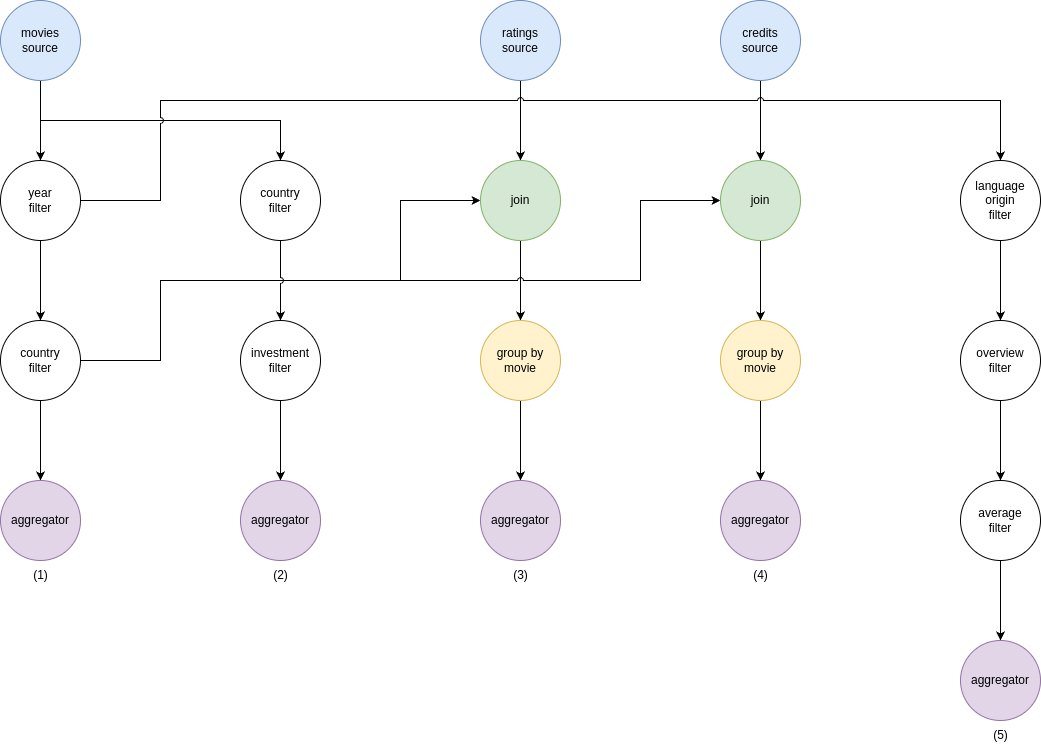

The diagram above was exported from draw.io. Its source (the exported page's mxGraphModel, read from the mxfile embedded in the PNG):
<mxGraphModel dx="1434" dy="835" grid="1" gridSize="10" guides="1" tooltips="1" connect="1" arrows="1" fold="1" page="1" pageScale="1" pageWidth="827" pageHeight="1169" math="0" shadow="0">
  <root>
    <mxCell id="0" />
    <mxCell id="1" parent="0" />
    <mxCell id="5VJ0LrW3t2lxxEwsHPTi-9" style="edgeStyle=orthogonalEdgeStyle;rounded=0;orthogonalLoop=1;jettySize=auto;html=1;exitX=0.5;exitY=1;exitDx=0;exitDy=0;entryX=0.5;entryY=0;entryDx=0;entryDy=0;" parent="1" source="5VJ0LrW3t2lxxEwsHPTi-1" target="5VJ0LrW3t2lxxEwsHPTi-4" edge="1">
      <mxGeometry relative="1" as="geometry" />
    </mxCell>
    <mxCell id="5VJ0LrW3t2lxxEwsHPTi-27" style="edgeStyle=orthogonalEdgeStyle;rounded=0;orthogonalLoop=1;jettySize=auto;html=1;exitX=0.5;exitY=1;exitDx=0;exitDy=0;entryX=0.5;entryY=0;entryDx=0;entryDy=0;" parent="1" source="5VJ0LrW3t2lxxEwsHPTi-1" target="5VJ0LrW3t2lxxEwsHPTi-23" edge="1">
      <mxGeometry relative="1" as="geometry" />
    </mxCell>
    <mxCell id="5VJ0LrW3t2lxxEwsHPTi-1" value="movies&lt;div&gt;source&lt;/div&gt;" style="ellipse;whiteSpace=wrap;html=1;aspect=fixed;fillColor=#dae8fc;strokeColor=#6c8ebf;" parent="1" vertex="1">
      <mxGeometry x="80" y="40" width="80" height="80" as="geometry" />
    </mxCell>
    <mxCell id="5VJ0LrW3t2lxxEwsHPTi-35" style="edgeStyle=orthogonalEdgeStyle;rounded=0;orthogonalLoop=1;jettySize=auto;html=1;exitX=0.5;exitY=1;exitDx=0;exitDy=0;entryX=0.5;entryY=0;entryDx=0;entryDy=0;" parent="1" source="5VJ0LrW3t2lxxEwsHPTi-2" target="5VJ0LrW3t2lxxEwsHPTi-30" edge="1">
      <mxGeometry relative="1" as="geometry" />
    </mxCell>
    <mxCell id="5VJ0LrW3t2lxxEwsHPTi-2" value="credits&lt;div&gt;source&lt;/div&gt;" style="ellipse;whiteSpace=wrap;html=1;aspect=fixed;fillColor=#dae8fc;strokeColor=#6c8ebf;" parent="1" vertex="1">
      <mxGeometry x="800" y="40" width="80" height="80" as="geometry" />
    </mxCell>
    <mxCell id="5VJ0LrW3t2lxxEwsHPTi-29" style="edgeStyle=orthogonalEdgeStyle;rounded=0;orthogonalLoop=1;jettySize=auto;html=1;exitX=0.5;exitY=1;exitDx=0;exitDy=0;entryX=0.5;entryY=0;entryDx=0;entryDy=0;" parent="1" source="5VJ0LrW3t2lxxEwsHPTi-3" target="5VJ0LrW3t2lxxEwsHPTi-7" edge="1">
      <mxGeometry relative="1" as="geometry" />
    </mxCell>
    <mxCell id="5VJ0LrW3t2lxxEwsHPTi-3" value="ratings&lt;div&gt;source&lt;/div&gt;" style="ellipse;whiteSpace=wrap;html=1;aspect=fixed;fillColor=#dae8fc;strokeColor=#6c8ebf;" parent="1" vertex="1">
      <mxGeometry x="560" y="40" width="80" height="80" as="geometry" />
    </mxCell>
    <mxCell id="5VJ0LrW3t2lxxEwsHPTi-10" style="edgeStyle=orthogonalEdgeStyle;rounded=0;orthogonalLoop=1;jettySize=auto;html=1;exitX=0.5;exitY=1;exitDx=0;exitDy=0;entryX=0.5;entryY=0;entryDx=0;entryDy=0;" parent="1" source="5VJ0LrW3t2lxxEwsHPTi-4" target="5VJ0LrW3t2lxxEwsHPTi-5" edge="1">
      <mxGeometry relative="1" as="geometry" />
    </mxCell>
    <mxCell id="5VJ0LrW3t2lxxEwsHPTi-42" style="edgeStyle=orthogonalEdgeStyle;rounded=0;orthogonalLoop=1;jettySize=auto;html=1;exitX=1;exitY=0.5;exitDx=0;exitDy=0;entryX=0.5;entryY=0;entryDx=0;entryDy=0;jumpStyle=arc;" parent="1" source="5VJ0LrW3t2lxxEwsHPTi-4" target="5VJ0LrW3t2lxxEwsHPTi-41" edge="1">
      <mxGeometry relative="1" as="geometry">
        <Array as="points">
          <mxPoint x="240" y="240" />
          <mxPoint x="240" y="140" />
          <mxPoint x="1080" y="140" />
        </Array>
      </mxGeometry>
    </mxCell>
    <mxCell id="5VJ0LrW3t2lxxEwsHPTi-4" value="year&lt;div&gt;filter&lt;/div&gt;" style="ellipse;whiteSpace=wrap;html=1;aspect=fixed;" parent="1" vertex="1">
      <mxGeometry x="80" y="200" width="80" height="80" as="geometry" />
    </mxCell>
    <mxCell id="5VJ0LrW3t2lxxEwsHPTi-11" style="edgeStyle=orthogonalEdgeStyle;rounded=0;orthogonalLoop=1;jettySize=auto;html=1;exitX=0.5;exitY=1;exitDx=0;exitDy=0;entryX=0.5;entryY=0;entryDx=0;entryDy=0;" parent="1" source="5VJ0LrW3t2lxxEwsHPTi-5" target="5VJ0LrW3t2lxxEwsHPTi-6" edge="1">
      <mxGeometry relative="1" as="geometry" />
    </mxCell>
    <mxCell id="5VJ0LrW3t2lxxEwsHPTi-28" style="edgeStyle=orthogonalEdgeStyle;rounded=0;orthogonalLoop=1;jettySize=auto;html=1;exitX=1;exitY=0.5;exitDx=0;exitDy=0;entryX=0;entryY=0.5;entryDx=0;entryDy=0;jumpStyle=arc;" parent="1" source="5VJ0LrW3t2lxxEwsHPTi-5" target="5VJ0LrW3t2lxxEwsHPTi-7" edge="1">
      <mxGeometry relative="1" as="geometry">
        <Array as="points">
          <mxPoint x="240" y="400" />
          <mxPoint x="240" y="320" />
          <mxPoint x="480" y="320" />
          <mxPoint x="480" y="240" />
        </Array>
      </mxGeometry>
    </mxCell>
    <mxCell id="5VJ0LrW3t2lxxEwsHPTi-5" value="country&lt;br&gt;&lt;div&gt;filter&lt;/div&gt;" style="ellipse;whiteSpace=wrap;html=1;aspect=fixed;" parent="1" vertex="1">
      <mxGeometry x="80" y="360" width="80" height="80" as="geometry" />
    </mxCell>
    <mxCell id="5VJ0LrW3t2lxxEwsHPTi-6" value="aggregator" style="ellipse;whiteSpace=wrap;html=1;aspect=fixed;fillColor=#e1d5e7;strokeColor=#9673a6;" parent="1" vertex="1">
      <mxGeometry x="80" y="520" width="80" height="80" as="geometry" />
    </mxCell>
    <mxCell id="5VJ0LrW3t2lxxEwsHPTi-14" style="edgeStyle=orthogonalEdgeStyle;rounded=0;orthogonalLoop=1;jettySize=auto;html=1;exitX=0.5;exitY=1;exitDx=0;exitDy=0;entryX=0.5;entryY=0;entryDx=0;entryDy=0;" parent="1" source="5VJ0LrW3t2lxxEwsHPTi-7" target="5VJ0LrW3t2lxxEwsHPTi-13" edge="1">
      <mxGeometry relative="1" as="geometry" />
    </mxCell>
    <mxCell id="5VJ0LrW3t2lxxEwsHPTi-7" value="join" style="ellipse;whiteSpace=wrap;html=1;aspect=fixed;fillColor=#d5e8d4;strokeColor=#82b366;" parent="1" vertex="1">
      <mxGeometry x="560" y="200" width="80" height="80" as="geometry" />
    </mxCell>
    <mxCell id="5VJ0LrW3t2lxxEwsHPTi-16" style="edgeStyle=orthogonalEdgeStyle;rounded=0;orthogonalLoop=1;jettySize=auto;html=1;exitX=0.5;exitY=1;exitDx=0;exitDy=0;entryX=0.5;entryY=0;entryDx=0;entryDy=0;" parent="1" source="5VJ0LrW3t2lxxEwsHPTi-13" target="5VJ0LrW3t2lxxEwsHPTi-15" edge="1">
      <mxGeometry relative="1" as="geometry" />
    </mxCell>
    <mxCell id="5VJ0LrW3t2lxxEwsHPTi-13" value="group by&lt;div&gt;movie&lt;/div&gt;" style="ellipse;whiteSpace=wrap;html=1;aspect=fixed;fillColor=#fff2cc;strokeColor=#d6b656;" parent="1" vertex="1">
      <mxGeometry x="560" y="360" width="80" height="80" as="geometry" />
    </mxCell>
    <mxCell id="5VJ0LrW3t2lxxEwsHPTi-15" value="aggregator" style="ellipse;whiteSpace=wrap;html=1;aspect=fixed;fillColor=#e1d5e7;strokeColor=#9673a6;" parent="1" vertex="1">
      <mxGeometry x="560" y="520" width="80" height="80" as="geometry" />
    </mxCell>
    <mxCell id="5VJ0LrW3t2lxxEwsHPTi-17" value="(1)" style="text;html=1;align=center;verticalAlign=middle;resizable=0;points=[];autosize=1;strokeColor=none;fillColor=none;" parent="1" vertex="1">
      <mxGeometry x="100" y="600" width="40" height="30" as="geometry" />
    </mxCell>
    <mxCell id="5VJ0LrW3t2lxxEwsHPTi-22" style="edgeStyle=orthogonalEdgeStyle;rounded=0;orthogonalLoop=1;jettySize=auto;html=1;exitX=0.5;exitY=1;exitDx=0;exitDy=0;entryX=0.5;entryY=0;entryDx=0;entryDy=0;" parent="1" source="5VJ0LrW3t2lxxEwsHPTi-18" target="5VJ0LrW3t2lxxEwsHPTi-21" edge="1">
      <mxGeometry relative="1" as="geometry" />
    </mxCell>
    <mxCell id="5VJ0LrW3t2lxxEwsHPTi-18" value="investment&lt;br&gt;&lt;div&gt;filter&lt;/div&gt;" style="ellipse;whiteSpace=wrap;html=1;aspect=fixed;" parent="1" vertex="1">
      <mxGeometry x="320" y="360" width="80" height="80" as="geometry" />
    </mxCell>
    <mxCell id="5VJ0LrW3t2lxxEwsHPTi-21" value="aggregator" style="ellipse;whiteSpace=wrap;html=1;aspect=fixed;fillColor=#e1d5e7;strokeColor=#9673a6;" parent="1" vertex="1">
      <mxGeometry x="320" y="520" width="80" height="80" as="geometry" />
    </mxCell>
    <mxCell id="5VJ0LrW3t2lxxEwsHPTi-25" style="edgeStyle=orthogonalEdgeStyle;rounded=0;orthogonalLoop=1;jettySize=auto;html=1;exitX=0.5;exitY=1;exitDx=0;exitDy=0;entryX=0.5;entryY=0;entryDx=0;entryDy=0;jumpStyle=arc;" parent="1" source="5VJ0LrW3t2lxxEwsHPTi-23" target="5VJ0LrW3t2lxxEwsHPTi-18" edge="1">
      <mxGeometry relative="1" as="geometry" />
    </mxCell>
    <mxCell id="5VJ0LrW3t2lxxEwsHPTi-23" value="country&lt;br&gt;&lt;div&gt;filter&lt;/div&gt;" style="ellipse;whiteSpace=wrap;html=1;aspect=fixed;" parent="1" vertex="1">
      <mxGeometry x="320" y="200" width="80" height="80" as="geometry" />
    </mxCell>
    <mxCell id="5VJ0LrW3t2lxxEwsHPTi-26" value="(2)" style="text;html=1;align=center;verticalAlign=middle;resizable=0;points=[];autosize=1;strokeColor=none;fillColor=none;" parent="1" vertex="1">
      <mxGeometry x="340" y="600" width="40" height="30" as="geometry" />
    </mxCell>
    <mxCell id="5VJ0LrW3t2lxxEwsHPTi-34" style="edgeStyle=orthogonalEdgeStyle;rounded=0;orthogonalLoop=1;jettySize=auto;html=1;exitX=0;exitY=0.5;exitDx=0;exitDy=0;entryX=0;entryY=0.5;entryDx=0;entryDy=0;jumpStyle=arc;" parent="1" target="5VJ0LrW3t2lxxEwsHPTi-30" edge="1">
      <mxGeometry relative="1" as="geometry">
        <mxPoint x="480" y="320" as="sourcePoint" />
        <Array as="points">
          <mxPoint x="720" y="320" />
          <mxPoint x="720" y="240" />
        </Array>
      </mxGeometry>
    </mxCell>
    <mxCell id="5VJ0LrW3t2lxxEwsHPTi-37" style="edgeStyle=orthogonalEdgeStyle;rounded=0;orthogonalLoop=1;jettySize=auto;html=1;exitX=0.5;exitY=1;exitDx=0;exitDy=0;entryX=0.5;entryY=0;entryDx=0;entryDy=0;" parent="1" source="5VJ0LrW3t2lxxEwsHPTi-30" target="5VJ0LrW3t2lxxEwsHPTi-36" edge="1">
      <mxGeometry relative="1" as="geometry" />
    </mxCell>
    <mxCell id="5VJ0LrW3t2lxxEwsHPTi-30" value="join" style="ellipse;whiteSpace=wrap;html=1;aspect=fixed;fillColor=#d5e8d4;strokeColor=#82b366;" parent="1" vertex="1">
      <mxGeometry x="800" y="200" width="80" height="80" as="geometry" />
    </mxCell>
    <mxCell id="5VJ0LrW3t2lxxEwsHPTi-31" value="(3)" style="text;html=1;align=center;verticalAlign=middle;resizable=0;points=[];autosize=1;strokeColor=none;fillColor=none;" parent="1" vertex="1">
      <mxGeometry x="580" y="600" width="40" height="30" as="geometry" />
    </mxCell>
    <mxCell id="5VJ0LrW3t2lxxEwsHPTi-39" style="edgeStyle=orthogonalEdgeStyle;rounded=0;orthogonalLoop=1;jettySize=auto;html=1;exitX=0.5;exitY=1;exitDx=0;exitDy=0;entryX=0.5;entryY=0;entryDx=0;entryDy=0;" parent="1" source="5VJ0LrW3t2lxxEwsHPTi-36" target="5VJ0LrW3t2lxxEwsHPTi-38" edge="1">
      <mxGeometry relative="1" as="geometry" />
    </mxCell>
    <mxCell id="5VJ0LrW3t2lxxEwsHPTi-36" value="group by&lt;div&gt;movie&lt;/div&gt;" style="ellipse;whiteSpace=wrap;html=1;aspect=fixed;fillColor=#fff2cc;strokeColor=#d6b656;" parent="1" vertex="1">
      <mxGeometry x="800" y="360" width="80" height="80" as="geometry" />
    </mxCell>
    <mxCell id="5VJ0LrW3t2lxxEwsHPTi-38" value="aggregator" style="ellipse;whiteSpace=wrap;html=1;aspect=fixed;fillColor=#e1d5e7;strokeColor=#9673a6;" parent="1" vertex="1">
      <mxGeometry x="800" y="520" width="80" height="80" as="geometry" />
    </mxCell>
    <mxCell id="5VJ0LrW3t2lxxEwsHPTi-40" value="(4)" style="text;html=1;align=center;verticalAlign=middle;resizable=0;points=[];autosize=1;strokeColor=none;fillColor=none;" parent="1" vertex="1">
      <mxGeometry x="820" y="600" width="40" height="30" as="geometry" />
    </mxCell>
    <mxCell id="5VJ0LrW3t2lxxEwsHPTi-49" style="edgeStyle=orthogonalEdgeStyle;rounded=0;orthogonalLoop=1;jettySize=auto;html=1;exitX=0.5;exitY=1;exitDx=0;exitDy=0;entryX=0.5;entryY=0;entryDx=0;entryDy=0;" parent="1" source="5VJ0LrW3t2lxxEwsHPTi-41" target="5VJ0LrW3t2lxxEwsHPTi-43" edge="1">
      <mxGeometry relative="1" as="geometry" />
    </mxCell>
    <mxCell id="5VJ0LrW3t2lxxEwsHPTi-41" value="language&lt;div&gt;origin&lt;/div&gt;&lt;div&gt;filter&lt;/div&gt;" style="ellipse;whiteSpace=wrap;html=1;aspect=fixed;" parent="1" vertex="1">
      <mxGeometry x="1040" y="200" width="80" height="80" as="geometry" />
    </mxCell>
    <mxCell id="5VJ0LrW3t2lxxEwsHPTi-48" style="edgeStyle=orthogonalEdgeStyle;rounded=0;orthogonalLoop=1;jettySize=auto;html=1;exitX=0.5;exitY=1;exitDx=0;exitDy=0;" parent="1" source="5VJ0LrW3t2lxxEwsHPTi-43" target="5VJ0LrW3t2lxxEwsHPTi-44" edge="1">
      <mxGeometry relative="1" as="geometry" />
    </mxCell>
    <mxCell id="5VJ0LrW3t2lxxEwsHPTi-43" value="&lt;div&gt;overview&lt;/div&gt;&lt;div&gt;filter&lt;/div&gt;" style="ellipse;whiteSpace=wrap;html=1;aspect=fixed;" parent="1" vertex="1">
      <mxGeometry x="1040" y="360" width="80" height="80" as="geometry" />
    </mxCell>
    <mxCell id="5VJ0LrW3t2lxxEwsHPTi-46" style="edgeStyle=orthogonalEdgeStyle;rounded=0;orthogonalLoop=1;jettySize=auto;html=1;exitX=0.5;exitY=1;exitDx=0;exitDy=0;entryX=0.5;entryY=0;entryDx=0;entryDy=0;" parent="1" source="5VJ0LrW3t2lxxEwsHPTi-44" target="5VJ0LrW3t2lxxEwsHPTi-45" edge="1">
      <mxGeometry relative="1" as="geometry" />
    </mxCell>
    <mxCell id="5VJ0LrW3t2lxxEwsHPTi-44" value="&lt;div&gt;average&lt;/div&gt;&lt;div&gt;filter&lt;/div&gt;" style="ellipse;whiteSpace=wrap;html=1;aspect=fixed;" parent="1" vertex="1">
      <mxGeometry x="1040" y="520" width="80" height="80" as="geometry" />
    </mxCell>
    <mxCell id="5VJ0LrW3t2lxxEwsHPTi-45" value="aggregator" style="ellipse;whiteSpace=wrap;html=1;aspect=fixed;fillColor=#e1d5e7;strokeColor=#9673a6;" parent="1" vertex="1">
      <mxGeometry x="1040" y="680" width="80" height="80" as="geometry" />
    </mxCell>
    <mxCell id="5VJ0LrW3t2lxxEwsHPTi-47" value="(5)" style="text;html=1;align=center;verticalAlign=middle;resizable=0;points=[];autosize=1;strokeColor=none;fillColor=none;" parent="1" vertex="1">
      <mxGeometry x="1060" y="760" width="40" height="30" as="geometry" />
    </mxCell>
  </root>
</mxGraphModel>